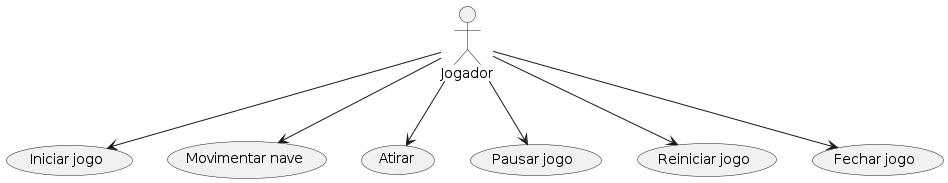

The diagram above was rendered by PlantUML. Its source (embedded in the PNG):
@startuml
:Jogador: --> (Use1)
:Jogador: --> (Use2)
:Jogador: --> (Use3)
:Jogador: --> (Use4)
:Jogador: --> (Use5)
:Jogador: --> (Use6)
"Iniciar jogo" as (Use1)
"Movimentar nave" as (Use2)
"Atirar" as (Use3)
"Pausar jogo" as (Use4)
"Reiniciar jogo" as (Use5)
"Fechar jogo" as (Use6)
@enduml